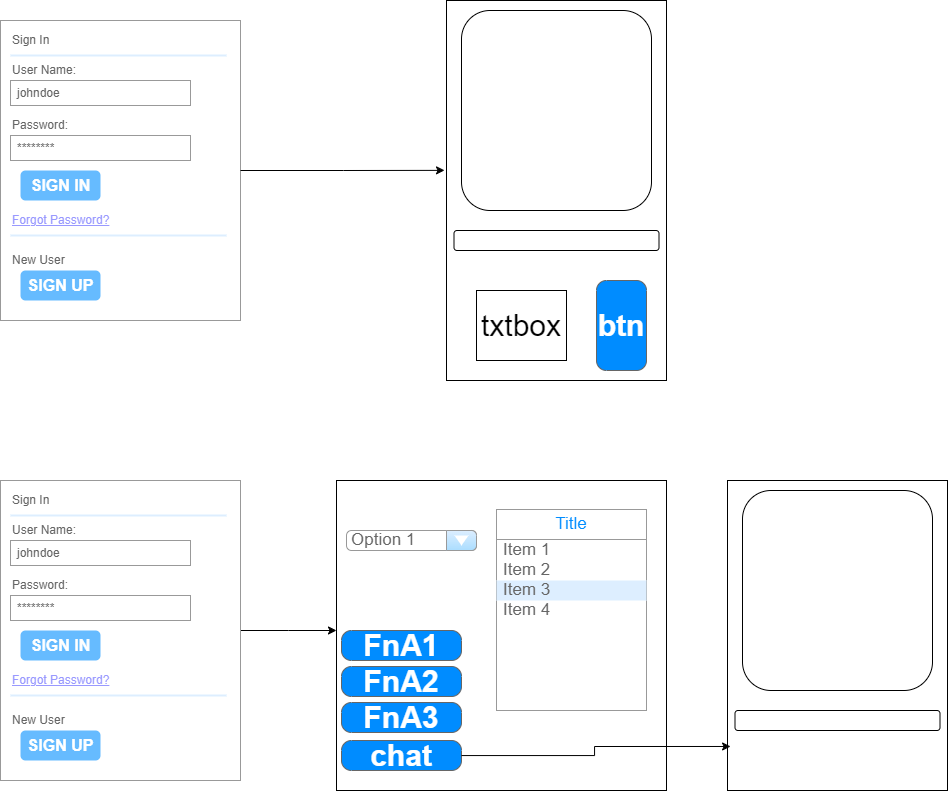

The diagram above was exported from draw.io. Its source (the exported page's mxGraphModel, read from the mxfile embedded in the PNG):
<mxGraphModel dx="1687" dy="878" grid="1" gridSize="10" guides="1" tooltips="1" connect="1" arrows="1" fold="1" page="1" pageScale="1" pageWidth="827" pageHeight="1169" math="0" shadow="0">
  <root>
    <mxCell id="0" />
    <mxCell id="1" parent="0" />
    <mxCell id="GkuFPQ097MaumSFAromn-14" value="" style="rounded=0;whiteSpace=wrap;html=1;fontSize=30;" vertex="1" parent="1">
      <mxGeometry x="740" y="180" width="220" height="380" as="geometry" />
    </mxCell>
    <mxCell id="GkuFPQ097MaumSFAromn-1" value="" style="strokeWidth=1;shadow=0;dashed=0;align=center;html=1;shape=mxgraph.mockup.forms.rrect;rSize=0;strokeColor=#999999;fillColor=#ffffff;" vertex="1" parent="1">
      <mxGeometry x="294" y="200" width="240" height="300" as="geometry" />
    </mxCell>
    <mxCell id="GkuFPQ097MaumSFAromn-2" value="Sign In" style="strokeWidth=1;shadow=0;dashed=0;align=center;html=1;shape=mxgraph.mockup.forms.anchor;fontSize=12;fontColor=#666666;align=left;resizeWidth=1;spacingLeft=0;" vertex="1" parent="GkuFPQ097MaumSFAromn-1">
      <mxGeometry width="120" height="20" relative="1" as="geometry">
        <mxPoint x="10" y="10" as="offset" />
      </mxGeometry>
    </mxCell>
    <mxCell id="GkuFPQ097MaumSFAromn-3" value="" style="shape=line;strokeColor=#ddeeff;strokeWidth=2;html=1;resizeWidth=1;" vertex="1" parent="GkuFPQ097MaumSFAromn-1">
      <mxGeometry width="216" height="10" relative="1" as="geometry">
        <mxPoint x="10" y="30" as="offset" />
      </mxGeometry>
    </mxCell>
    <mxCell id="GkuFPQ097MaumSFAromn-4" value="User Name:" style="strokeWidth=1;shadow=0;dashed=0;align=center;html=1;shape=mxgraph.mockup.forms.anchor;fontSize=12;fontColor=#666666;align=left;resizeWidth=1;spacingLeft=0;" vertex="1" parent="GkuFPQ097MaumSFAromn-1">
      <mxGeometry width="120" height="20" relative="1" as="geometry">
        <mxPoint x="10" y="40" as="offset" />
      </mxGeometry>
    </mxCell>
    <mxCell id="GkuFPQ097MaumSFAromn-5" value="johndoe" style="strokeWidth=1;shadow=0;dashed=0;align=center;html=1;shape=mxgraph.mockup.forms.rrect;rSize=0;strokeColor=#999999;fontColor=#666666;align=left;spacingLeft=5;resizeWidth=1;" vertex="1" parent="GkuFPQ097MaumSFAromn-1">
      <mxGeometry width="180" height="25" relative="1" as="geometry">
        <mxPoint x="10" y="60" as="offset" />
      </mxGeometry>
    </mxCell>
    <mxCell id="GkuFPQ097MaumSFAromn-6" value="Password:" style="strokeWidth=1;shadow=0;dashed=0;align=center;html=1;shape=mxgraph.mockup.forms.anchor;fontSize=12;fontColor=#666666;align=left;resizeWidth=1;spacingLeft=0;" vertex="1" parent="GkuFPQ097MaumSFAromn-1">
      <mxGeometry width="120" height="20" relative="1" as="geometry">
        <mxPoint x="10" y="95" as="offset" />
      </mxGeometry>
    </mxCell>
    <mxCell id="GkuFPQ097MaumSFAromn-7" value="********" style="strokeWidth=1;shadow=0;dashed=0;align=center;html=1;shape=mxgraph.mockup.forms.rrect;rSize=0;strokeColor=#999999;fontColor=#666666;align=left;spacingLeft=5;resizeWidth=1;" vertex="1" parent="GkuFPQ097MaumSFAromn-1">
      <mxGeometry width="180" height="25" relative="1" as="geometry">
        <mxPoint x="10" y="115" as="offset" />
      </mxGeometry>
    </mxCell>
    <mxCell id="GkuFPQ097MaumSFAromn-8" value="SIGN IN" style="strokeWidth=1;shadow=0;dashed=0;align=center;html=1;shape=mxgraph.mockup.forms.rrect;rSize=5;strokeColor=none;fontColor=#ffffff;fillColor=#66bbff;fontSize=16;fontStyle=1;" vertex="1" parent="GkuFPQ097MaumSFAromn-1">
      <mxGeometry y="1" width="80" height="30" relative="1" as="geometry">
        <mxPoint x="20" y="-150" as="offset" />
      </mxGeometry>
    </mxCell>
    <mxCell id="GkuFPQ097MaumSFAromn-9" value="Forgot Password?" style="strokeWidth=1;shadow=0;dashed=0;align=center;html=1;shape=mxgraph.mockup.forms.anchor;fontSize=12;fontColor=#9999ff;align=left;spacingLeft=0;fontStyle=4;resizeWidth=1;" vertex="1" parent="GkuFPQ097MaumSFAromn-1">
      <mxGeometry y="1" width="180" height="20" relative="1" as="geometry">
        <mxPoint x="10" y="-110" as="offset" />
      </mxGeometry>
    </mxCell>
    <mxCell id="GkuFPQ097MaumSFAromn-10" value="" style="shape=line;strokeColor=#ddeeff;strokeWidth=2;html=1;resizeWidth=1;" vertex="1" parent="GkuFPQ097MaumSFAromn-1">
      <mxGeometry y="1" width="216" height="10" relative="1" as="geometry">
        <mxPoint x="10" y="-90" as="offset" />
      </mxGeometry>
    </mxCell>
    <mxCell id="GkuFPQ097MaumSFAromn-11" value="New User" style="strokeWidth=1;shadow=0;dashed=0;align=center;html=1;shape=mxgraph.mockup.forms.anchor;fontSize=12;fontColor=#666666;align=left;spacingLeft=0;resizeWidth=1;" vertex="1" parent="GkuFPQ097MaumSFAromn-1">
      <mxGeometry y="1" width="180" height="20" relative="1" as="geometry">
        <mxPoint x="10" y="-70" as="offset" />
      </mxGeometry>
    </mxCell>
    <mxCell id="GkuFPQ097MaumSFAromn-12" value="SIGN UP" style="strokeWidth=1;shadow=0;dashed=0;align=center;html=1;shape=mxgraph.mockup.forms.rrect;rSize=5;strokeColor=none;fontColor=#ffffff;fillColor=#66bbff;fontSize=16;fontStyle=1;" vertex="1" parent="GkuFPQ097MaumSFAromn-1">
      <mxGeometry y="1" width="80" height="30" relative="1" as="geometry">
        <mxPoint x="20" y="-50" as="offset" />
      </mxGeometry>
    </mxCell>
    <mxCell id="GkuFPQ097MaumSFAromn-13" value="" style="rounded=1;whiteSpace=wrap;html=1;fontSize=30;" vertex="1" parent="1">
      <mxGeometry x="755" y="190" width="190" height="200" as="geometry" />
    </mxCell>
    <mxCell id="GkuFPQ097MaumSFAromn-15" value="txtbox" style="rounded=0;whiteSpace=wrap;html=1;fontSize=30;" vertex="1" parent="1">
      <mxGeometry x="770" y="470" width="90" height="70" as="geometry" />
    </mxCell>
    <mxCell id="GkuFPQ097MaumSFAromn-16" value="btn" style="strokeWidth=1;shadow=0;dashed=0;align=center;html=1;shape=mxgraph.mockup.buttons.button;strokeColor=#666666;fontColor=#ffffff;mainText=;buttonStyle=round;fontSize=30;fontStyle=1;fillColor=#008cff;whiteSpace=wrap;" vertex="1" parent="1">
      <mxGeometry x="890" y="460" width="50" height="90" as="geometry" />
    </mxCell>
    <mxCell id="GkuFPQ097MaumSFAromn-18" value="" style="rounded=1;whiteSpace=wrap;html=1;fontSize=30;" vertex="1" parent="1">
      <mxGeometry x="747.5" y="410" width="205" height="20" as="geometry" />
    </mxCell>
    <mxCell id="GkuFPQ097MaumSFAromn-19" style="edgeStyle=orthogonalEdgeStyle;rounded=0;orthogonalLoop=1;jettySize=auto;html=1;entryX=-0.009;entryY=0.447;entryDx=0;entryDy=0;entryPerimeter=0;" edge="1" parent="1" source="GkuFPQ097MaumSFAromn-1" target="GkuFPQ097MaumSFAromn-14">
      <mxGeometry relative="1" as="geometry" />
    </mxCell>
    <mxCell id="GkuFPQ097MaumSFAromn-20" value="" style="rounded=0;whiteSpace=wrap;html=1;fontSize=30;" vertex="1" parent="1">
      <mxGeometry x="1021" y="660" width="220" height="310" as="geometry" />
    </mxCell>
    <mxCell id="GkuFPQ097MaumSFAromn-38" style="edgeStyle=orthogonalEdgeStyle;rounded=0;orthogonalLoop=1;jettySize=auto;html=1;" edge="1" parent="1" source="GkuFPQ097MaumSFAromn-21">
      <mxGeometry relative="1" as="geometry">
        <mxPoint x="630" y="810" as="targetPoint" />
      </mxGeometry>
    </mxCell>
    <mxCell id="GkuFPQ097MaumSFAromn-21" value="" style="strokeWidth=1;shadow=0;dashed=0;align=center;html=1;shape=mxgraph.mockup.forms.rrect;rSize=0;strokeColor=#999999;fillColor=#ffffff;" vertex="1" parent="1">
      <mxGeometry x="294" y="660" width="240" height="300" as="geometry" />
    </mxCell>
    <mxCell id="GkuFPQ097MaumSFAromn-22" value="Sign In" style="strokeWidth=1;shadow=0;dashed=0;align=center;html=1;shape=mxgraph.mockup.forms.anchor;fontSize=12;fontColor=#666666;align=left;resizeWidth=1;spacingLeft=0;" vertex="1" parent="GkuFPQ097MaumSFAromn-21">
      <mxGeometry width="120" height="20" relative="1" as="geometry">
        <mxPoint x="10" y="10" as="offset" />
      </mxGeometry>
    </mxCell>
    <mxCell id="GkuFPQ097MaumSFAromn-23" value="" style="shape=line;strokeColor=#ddeeff;strokeWidth=2;html=1;resizeWidth=1;" vertex="1" parent="GkuFPQ097MaumSFAromn-21">
      <mxGeometry width="216" height="10" relative="1" as="geometry">
        <mxPoint x="10" y="30" as="offset" />
      </mxGeometry>
    </mxCell>
    <mxCell id="GkuFPQ097MaumSFAromn-24" value="User Name:" style="strokeWidth=1;shadow=0;dashed=0;align=center;html=1;shape=mxgraph.mockup.forms.anchor;fontSize=12;fontColor=#666666;align=left;resizeWidth=1;spacingLeft=0;" vertex="1" parent="GkuFPQ097MaumSFAromn-21">
      <mxGeometry width="120" height="20" relative="1" as="geometry">
        <mxPoint x="10" y="40" as="offset" />
      </mxGeometry>
    </mxCell>
    <mxCell id="GkuFPQ097MaumSFAromn-25" value="johndoe" style="strokeWidth=1;shadow=0;dashed=0;align=center;html=1;shape=mxgraph.mockup.forms.rrect;rSize=0;strokeColor=#999999;fontColor=#666666;align=left;spacingLeft=5;resizeWidth=1;" vertex="1" parent="GkuFPQ097MaumSFAromn-21">
      <mxGeometry width="180" height="25" relative="1" as="geometry">
        <mxPoint x="10" y="60" as="offset" />
      </mxGeometry>
    </mxCell>
    <mxCell id="GkuFPQ097MaumSFAromn-26" value="Password:" style="strokeWidth=1;shadow=0;dashed=0;align=center;html=1;shape=mxgraph.mockup.forms.anchor;fontSize=12;fontColor=#666666;align=left;resizeWidth=1;spacingLeft=0;" vertex="1" parent="GkuFPQ097MaumSFAromn-21">
      <mxGeometry width="120" height="20" relative="1" as="geometry">
        <mxPoint x="10" y="95" as="offset" />
      </mxGeometry>
    </mxCell>
    <mxCell id="GkuFPQ097MaumSFAromn-27" value="********" style="strokeWidth=1;shadow=0;dashed=0;align=center;html=1;shape=mxgraph.mockup.forms.rrect;rSize=0;strokeColor=#999999;fontColor=#666666;align=left;spacingLeft=5;resizeWidth=1;" vertex="1" parent="GkuFPQ097MaumSFAromn-21">
      <mxGeometry width="180" height="25" relative="1" as="geometry">
        <mxPoint x="10" y="115" as="offset" />
      </mxGeometry>
    </mxCell>
    <mxCell id="GkuFPQ097MaumSFAromn-28" value="SIGN IN" style="strokeWidth=1;shadow=0;dashed=0;align=center;html=1;shape=mxgraph.mockup.forms.rrect;rSize=5;strokeColor=none;fontColor=#ffffff;fillColor=#66bbff;fontSize=16;fontStyle=1;" vertex="1" parent="GkuFPQ097MaumSFAromn-21">
      <mxGeometry y="1" width="80" height="30" relative="1" as="geometry">
        <mxPoint x="20" y="-150" as="offset" />
      </mxGeometry>
    </mxCell>
    <mxCell id="GkuFPQ097MaumSFAromn-29" value="Forgot Password?" style="strokeWidth=1;shadow=0;dashed=0;align=center;html=1;shape=mxgraph.mockup.forms.anchor;fontSize=12;fontColor=#9999ff;align=left;spacingLeft=0;fontStyle=4;resizeWidth=1;" vertex="1" parent="GkuFPQ097MaumSFAromn-21">
      <mxGeometry y="1" width="180" height="20" relative="1" as="geometry">
        <mxPoint x="10" y="-110" as="offset" />
      </mxGeometry>
    </mxCell>
    <mxCell id="GkuFPQ097MaumSFAromn-30" value="" style="shape=line;strokeColor=#ddeeff;strokeWidth=2;html=1;resizeWidth=1;" vertex="1" parent="GkuFPQ097MaumSFAromn-21">
      <mxGeometry y="1" width="216" height="10" relative="1" as="geometry">
        <mxPoint x="10" y="-90" as="offset" />
      </mxGeometry>
    </mxCell>
    <mxCell id="GkuFPQ097MaumSFAromn-31" value="New User" style="strokeWidth=1;shadow=0;dashed=0;align=center;html=1;shape=mxgraph.mockup.forms.anchor;fontSize=12;fontColor=#666666;align=left;spacingLeft=0;resizeWidth=1;" vertex="1" parent="GkuFPQ097MaumSFAromn-21">
      <mxGeometry y="1" width="180" height="20" relative="1" as="geometry">
        <mxPoint x="10" y="-70" as="offset" />
      </mxGeometry>
    </mxCell>
    <mxCell id="GkuFPQ097MaumSFAromn-32" value="SIGN UP" style="strokeWidth=1;shadow=0;dashed=0;align=center;html=1;shape=mxgraph.mockup.forms.rrect;rSize=5;strokeColor=none;fontColor=#ffffff;fillColor=#66bbff;fontSize=16;fontStyle=1;" vertex="1" parent="GkuFPQ097MaumSFAromn-21">
      <mxGeometry y="1" width="80" height="30" relative="1" as="geometry">
        <mxPoint x="20" y="-50" as="offset" />
      </mxGeometry>
    </mxCell>
    <mxCell id="GkuFPQ097MaumSFAromn-33" value="" style="rounded=1;whiteSpace=wrap;html=1;fontSize=30;" vertex="1" parent="1">
      <mxGeometry x="1036" y="670" width="190" height="200" as="geometry" />
    </mxCell>
    <mxCell id="GkuFPQ097MaumSFAromn-36" value="" style="rounded=1;whiteSpace=wrap;html=1;fontSize=30;" vertex="1" parent="1">
      <mxGeometry x="1028.5" y="890" width="205" height="20" as="geometry" />
    </mxCell>
    <mxCell id="GkuFPQ097MaumSFAromn-39" value="" style="rounded=0;whiteSpace=wrap;html=1;fontSize=30;" vertex="1" parent="1">
      <mxGeometry x="630" y="660" width="330" height="310" as="geometry" />
    </mxCell>
    <mxCell id="GkuFPQ097MaumSFAromn-46" value="FnA1" style="strokeWidth=1;shadow=0;dashed=0;align=center;html=1;shape=mxgraph.mockup.buttons.button;strokeColor=#666666;fontColor=#ffffff;mainText=;buttonStyle=round;fontSize=30;fontStyle=1;fillColor=#008cff;whiteSpace=wrap;" vertex="1" parent="1">
      <mxGeometry x="635" y="810" width="120" height="30" as="geometry" />
    </mxCell>
    <mxCell id="GkuFPQ097MaumSFAromn-47" value="FnA2" style="strokeWidth=1;shadow=0;dashed=0;align=center;html=1;shape=mxgraph.mockup.buttons.button;strokeColor=#666666;fontColor=#ffffff;mainText=;buttonStyle=round;fontSize=30;fontStyle=1;fillColor=#008cff;whiteSpace=wrap;" vertex="1" parent="1">
      <mxGeometry x="635" y="846" width="120" height="30" as="geometry" />
    </mxCell>
    <mxCell id="GkuFPQ097MaumSFAromn-48" value="FnA3" style="strokeWidth=1;shadow=0;dashed=0;align=center;html=1;shape=mxgraph.mockup.buttons.button;strokeColor=#666666;fontColor=#ffffff;mainText=;buttonStyle=round;fontSize=30;fontStyle=1;fillColor=#008cff;whiteSpace=wrap;" vertex="1" parent="1">
      <mxGeometry x="635" y="882" width="120" height="30" as="geometry" />
    </mxCell>
    <mxCell id="GkuFPQ097MaumSFAromn-49" value="chat" style="strokeWidth=1;shadow=0;dashed=0;align=center;html=1;shape=mxgraph.mockup.buttons.button;strokeColor=#666666;fontColor=#ffffff;mainText=;buttonStyle=round;fontSize=30;fontStyle=1;fillColor=#008cff;whiteSpace=wrap;" vertex="1" parent="1">
      <mxGeometry x="635" y="920" width="120" height="30" as="geometry" />
    </mxCell>
    <mxCell id="GkuFPQ097MaumSFAromn-50" value="" style="strokeWidth=1;shadow=0;dashed=0;align=center;html=1;shape=mxgraph.mockup.forms.rrect;rSize=0;strokeColor=#999999;fillColor=#ffffff;" vertex="1" parent="1">
      <mxGeometry x="790" y="690" width="150" height="200" as="geometry" />
    </mxCell>
    <mxCell id="GkuFPQ097MaumSFAromn-51" value="Title" style="strokeWidth=1;shadow=0;dashed=0;align=center;html=1;shape=mxgraph.mockup.forms.rrect;rSize=0;strokeColor=#999999;fontColor=#008cff;fontSize=17;fillColor=#ffffff;resizeWidth=1;whiteSpace=wrap;" vertex="1" parent="GkuFPQ097MaumSFAromn-50">
      <mxGeometry width="150" height="30" relative="1" as="geometry">
        <mxPoint y="-1" as="offset" />
      </mxGeometry>
    </mxCell>
    <mxCell id="GkuFPQ097MaumSFAromn-52" value="Item 1" style="strokeWidth=1;shadow=0;dashed=0;align=center;html=1;shape=mxgraph.mockup.forms.anchor;fontSize=17;fontColor=#666666;align=left;spacingLeft=5;resizeWidth=1;whiteSpace=wrap;" vertex="1" parent="GkuFPQ097MaumSFAromn-50">
      <mxGeometry width="150" height="20" relative="1" as="geometry">
        <mxPoint y="30" as="offset" />
      </mxGeometry>
    </mxCell>
    <mxCell id="GkuFPQ097MaumSFAromn-53" value="Item 2" style="strokeWidth=1;shadow=0;dashed=0;align=center;html=1;shape=mxgraph.mockup.forms.anchor;fontSize=17;fontColor=#666666;align=left;spacingLeft=5;resizeWidth=1;whiteSpace=wrap;" vertex="1" parent="GkuFPQ097MaumSFAromn-50">
      <mxGeometry width="150" height="20" relative="1" as="geometry">
        <mxPoint y="50" as="offset" />
      </mxGeometry>
    </mxCell>
    <mxCell id="GkuFPQ097MaumSFAromn-54" value="Item 3" style="strokeWidth=1;shadow=0;dashed=0;align=center;html=1;shape=mxgraph.mockup.forms.rrect;rSize=0;fontSize=17;fontColor=#666666;align=left;spacingLeft=5;fillColor=#ddeeff;strokeColor=none;resizeWidth=1;whiteSpace=wrap;" vertex="1" parent="GkuFPQ097MaumSFAromn-50">
      <mxGeometry width="150" height="20" relative="1" as="geometry">
        <mxPoint y="70" as="offset" />
      </mxGeometry>
    </mxCell>
    <mxCell id="GkuFPQ097MaumSFAromn-55" value="Item 4" style="strokeWidth=1;shadow=0;dashed=0;align=center;html=1;shape=mxgraph.mockup.forms.anchor;fontSize=17;fontColor=#666666;align=left;spacingLeft=5;resizeWidth=1;whiteSpace=wrap;" vertex="1" parent="GkuFPQ097MaumSFAromn-50">
      <mxGeometry width="150" height="20" relative="1" as="geometry">
        <mxPoint y="90" as="offset" />
      </mxGeometry>
    </mxCell>
    <mxCell id="GkuFPQ097MaumSFAromn-56" value="Option 1" style="strokeWidth=1;shadow=0;dashed=0;align=center;html=1;shape=mxgraph.mockup.forms.comboBox;strokeColor=#999999;fillColor=#ddeeff;align=left;fillColor2=#aaddff;mainText=;fontColor=#666666;fontSize=17;spacingLeft=3;" vertex="1" parent="1">
      <mxGeometry x="640" y="710" width="130" height="20" as="geometry" />
    </mxCell>
    <mxCell id="GkuFPQ097MaumSFAromn-57" style="edgeStyle=orthogonalEdgeStyle;rounded=0;orthogonalLoop=1;jettySize=auto;html=1;entryX=0.014;entryY=0.858;entryDx=0;entryDy=0;entryPerimeter=0;" edge="1" parent="1" source="GkuFPQ097MaumSFAromn-49" target="GkuFPQ097MaumSFAromn-20">
      <mxGeometry relative="1" as="geometry" />
    </mxCell>
  </root>
</mxGraphModel>